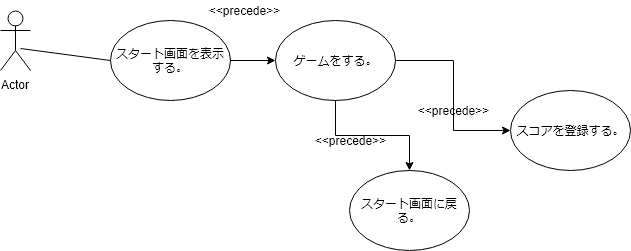

The diagram above was exported from draw.io. Its source (the exported page's mxGraphModel, read from the mxfile embedded in the PNG):
<mxGraphModel dx="994" dy="518" grid="1" gridSize="10" guides="1" tooltips="1" connect="1" arrows="1" fold="1" page="1" pageScale="1" pageWidth="850" pageHeight="1100" math="0" shadow="0">
  <root>
    <mxCell id="0" />
    <mxCell id="1" parent="0" />
    <mxCell id="5fif_YUkZsNCuLe7xW84-1" value="ゲームをする。" style="ellipse;whiteSpace=wrap;html=1;" parent="1" vertex="1">
      <mxGeometry x="365" y="110" width="120" height="80" as="geometry" />
    </mxCell>
    <mxCell id="5fif_YUkZsNCuLe7xW84-2" value="Actor" style="shape=umlActor;verticalLabelPosition=bottom;labelBackgroundColor=#ffffff;verticalAlign=top;html=1;outlineConnect=0;" parent="1" vertex="1">
      <mxGeometry x="90" y="100" width="30" height="60" as="geometry" />
    </mxCell>
    <mxCell id="_uOXeNUTpC4_X-TRI0MM-15" style="edgeStyle=orthogonalEdgeStyle;rounded=0;orthogonalLoop=1;jettySize=auto;html=1;exitX=1;exitY=0.5;exitDx=0;exitDy=0;entryX=0;entryY=0.5;entryDx=0;entryDy=0;" parent="1" source="5fif_YUkZsNCuLe7xW84-4" target="5fif_YUkZsNCuLe7xW84-1" edge="1">
      <mxGeometry relative="1" as="geometry" />
    </mxCell>
    <mxCell id="5fif_YUkZsNCuLe7xW84-4" value="スタート画面を表示する。&lt;br&gt;" style="ellipse;whiteSpace=wrap;html=1;" parent="1" vertex="1">
      <mxGeometry x="200" y="110" width="120" height="80" as="geometry" />
    </mxCell>
    <mxCell id="5fif_YUkZsNCuLe7xW84-7" value="" style="endArrow=none;html=1;entryX=0;entryY=0.5;entryDx=0;entryDy=0;" parent="1" target="5fif_YUkZsNCuLe7xW84-4" edge="1">
      <mxGeometry width="50" height="50" relative="1" as="geometry">
        <mxPoint x="110" y="138" as="sourcePoint" />
        <mxPoint x="140" y="220" as="targetPoint" />
      </mxGeometry>
    </mxCell>
    <mxCell id="_uOXeNUTpC4_X-TRI0MM-9" style="edgeStyle=orthogonalEdgeStyle;rounded=0;orthogonalLoop=1;jettySize=auto;html=1;entryX=0;entryY=0.5;entryDx=0;entryDy=0;" parent="1" source="5fif_YUkZsNCuLe7xW84-1" target="5fif_YUkZsNCuLe7xW84-9" edge="1">
      <mxGeometry relative="1" as="geometry">
        <mxPoint x="652.5" y="230" as="sourcePoint" />
      </mxGeometry>
    </mxCell>
    <mxCell id="5fif_YUkZsNCuLe7xW84-9" value="スコアを登録する。&lt;br&gt;" style="ellipse;whiteSpace=wrap;html=1;" parent="1" vertex="1">
      <mxGeometry x="600" y="180" width="120" height="80" as="geometry" />
    </mxCell>
    <mxCell id="_uOXeNUTpC4_X-TRI0MM-7" value="&amp;lt;&amp;lt;precede&amp;gt;&amp;gt;&lt;br&gt;" style="text;html=1;strokeColor=none;fillColor=none;align=center;verticalAlign=middle;whiteSpace=wrap;rounded=0;" parent="1" vertex="1">
      <mxGeometry x="499" y="190" width="87" height="20" as="geometry" />
    </mxCell>
    <mxCell id="_uOXeNUTpC4_X-TRI0MM-12" value="スタート画面に戻る。" style="ellipse;whiteSpace=wrap;html=1;" parent="1" vertex="1">
      <mxGeometry x="439" y="260" width="120" height="80" as="geometry" />
    </mxCell>
    <mxCell id="_uOXeNUTpC4_X-TRI0MM-13" style="edgeStyle=orthogonalEdgeStyle;rounded=0;orthogonalLoop=1;jettySize=auto;html=1;exitX=0.5;exitY=1;exitDx=0;exitDy=0;" parent="1" source="5fif_YUkZsNCuLe7xW84-1" target="_uOXeNUTpC4_X-TRI0MM-12" edge="1">
      <mxGeometry relative="1" as="geometry">
        <mxPoint x="495" y="160" as="sourcePoint" />
        <mxPoint x="610" y="230" as="targetPoint" />
      </mxGeometry>
    </mxCell>
    <mxCell id="_uOXeNUTpC4_X-TRI0MM-14" value="&amp;lt;&amp;lt;precede&amp;gt;&amp;gt;&lt;br&gt;" style="text;html=1;strokeColor=none;fillColor=none;align=center;verticalAlign=middle;whiteSpace=wrap;rounded=0;" parent="1" vertex="1">
      <mxGeometry x="395.5" y="220" width="87" height="20" as="geometry" />
    </mxCell>
    <mxCell id="_uOXeNUTpC4_X-TRI0MM-16" value="&amp;lt;&amp;lt;precede&amp;gt;&amp;gt;&lt;br&gt;" style="text;html=1;strokeColor=none;fillColor=none;align=center;verticalAlign=middle;whiteSpace=wrap;rounded=0;" parent="1" vertex="1">
      <mxGeometry x="290" y="90" width="87" height="20" as="geometry" />
    </mxCell>
  </root>
</mxGraphModel>